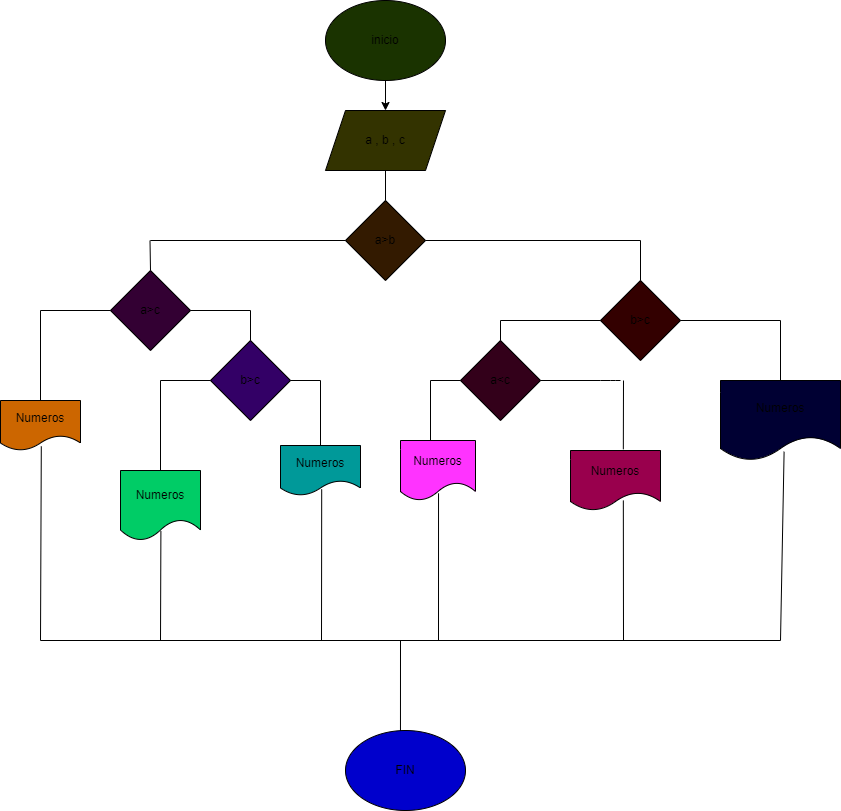

The diagram above was exported from draw.io. Its source (the exported page's mxGraphModel, read from the mxfile embedded in the PNG):
<mxGraphModel dx="986" dy="576" grid="1" gridSize="10" guides="1" tooltips="1" connect="1" arrows="1" fold="1" page="1" pageScale="1" pageWidth="850" pageHeight="1100" math="0" shadow="0">
  <root>
    <mxCell id="0" />
    <mxCell id="1" parent="0" />
    <mxCell id="4" value="" style="edgeStyle=none;html=1;" parent="1" source="2" target="3" edge="1">
      <mxGeometry relative="1" as="geometry" />
    </mxCell>
    <mxCell id="2" value="inicio" style="ellipse;whiteSpace=wrap;html=1;fillColor=#1A3300;" parent="1" vertex="1">
      <mxGeometry x="365" y="20" width="120" height="80" as="geometry" />
    </mxCell>
    <mxCell id="3" value="a , b , c" style="shape=parallelogram;perimeter=parallelogramPerimeter;whiteSpace=wrap;html=1;fixedSize=1;fillColor=#333300;" parent="1" vertex="1">
      <mxGeometry x="365" y="130" width="120" height="60" as="geometry" />
    </mxCell>
    <mxCell id="8" value="a&amp;gt;b" style="rhombus;whiteSpace=wrap;html=1;fillColor=#331A00;" parent="1" vertex="1">
      <mxGeometry x="385" y="220" width="80" height="80" as="geometry" />
    </mxCell>
    <mxCell id="9" value="" style="endArrow=none;html=1;exitX=1;exitY=0.5;exitDx=0;exitDy=0;" parent="1" source="8" edge="1">
      <mxGeometry width="50" height="50" relative="1" as="geometry">
        <mxPoint x="490" y="290" as="sourcePoint" />
        <mxPoint x="680" y="260" as="targetPoint" />
      </mxGeometry>
    </mxCell>
    <mxCell id="10" value="" style="endArrow=none;html=1;exitX=0.5;exitY=0;exitDx=0;exitDy=0;" parent="1" source="24" edge="1">
      <mxGeometry width="50" height="50" relative="1" as="geometry">
        <mxPoint x="520" y="290" as="sourcePoint" />
        <mxPoint x="680" y="260" as="targetPoint" />
      </mxGeometry>
    </mxCell>
    <mxCell id="12" value="" style="endArrow=none;html=1;entryX=0;entryY=0.5;entryDx=0;entryDy=0;" parent="1" target="8" edge="1">
      <mxGeometry width="50" height="50" relative="1" as="geometry">
        <mxPoint x="190" y="260" as="sourcePoint" />
        <mxPoint x="365" y="260" as="targetPoint" />
      </mxGeometry>
    </mxCell>
    <mxCell id="13" value="" style="endArrow=none;html=1;exitX=0.5;exitY=0;exitDx=0;exitDy=0;" parent="1" source="33" edge="1">
      <mxGeometry width="50" height="50" relative="1" as="geometry">
        <mxPoint x="189.5" y="280" as="sourcePoint" />
        <mxPoint x="189.5" y="260" as="targetPoint" />
      </mxGeometry>
    </mxCell>
    <mxCell id="16" value="" style="endArrow=none;html=1;entryX=0.5;entryY=1;entryDx=0;entryDy=0;" parent="1" source="8" target="3" edge="1">
      <mxGeometry width="50" height="50" relative="1" as="geometry">
        <mxPoint x="400" y="300" as="sourcePoint" />
        <mxPoint x="450" y="250" as="targetPoint" />
      </mxGeometry>
    </mxCell>
    <mxCell id="24" value="b&amp;gt;c" style="rhombus;whiteSpace=wrap;html=1;fillColor=#330000;" vertex="1" parent="1">
      <mxGeometry x="640" y="300" width="80" height="80" as="geometry" />
    </mxCell>
    <mxCell id="25" value="a&amp;lt;c" style="rhombus;whiteSpace=wrap;html=1;fillColor=#33001A;" vertex="1" parent="1">
      <mxGeometry x="500" y="360" width="80" height="80" as="geometry" />
    </mxCell>
    <mxCell id="28" value="" style="endArrow=none;html=1;exitX=1;exitY=0.5;exitDx=0;exitDy=0;" edge="1" parent="1" source="24">
      <mxGeometry width="50" height="50" relative="1" as="geometry">
        <mxPoint x="630" y="330" as="sourcePoint" />
        <mxPoint x="820" y="340" as="targetPoint" />
      </mxGeometry>
    </mxCell>
    <mxCell id="29" value="" style="endArrow=none;html=1;entryX=0;entryY=0.5;entryDx=0;entryDy=0;" edge="1" parent="1" target="24">
      <mxGeometry width="50" height="50" relative="1" as="geometry">
        <mxPoint x="540" y="340" as="sourcePoint" />
        <mxPoint x="475" y="320" as="targetPoint" />
      </mxGeometry>
    </mxCell>
    <mxCell id="30" value="" style="endArrow=none;html=1;exitX=0.5;exitY=0;exitDx=0;exitDy=0;" edge="1" parent="1" source="32">
      <mxGeometry width="50" height="50" relative="1" as="geometry">
        <mxPoint x="600" y="370" as="sourcePoint" />
        <mxPoint x="820" y="340" as="targetPoint" />
      </mxGeometry>
    </mxCell>
    <mxCell id="31" value="" style="endArrow=none;html=1;exitX=0.5;exitY=0;exitDx=0;exitDy=0;" edge="1" parent="1" source="25">
      <mxGeometry width="50" height="50" relative="1" as="geometry">
        <mxPoint x="460" y="370" as="sourcePoint" />
        <mxPoint x="540" y="340" as="targetPoint" />
      </mxGeometry>
    </mxCell>
    <mxCell id="32" value="Numeros" style="shape=document;whiteSpace=wrap;html=1;boundedLbl=1;fillColor=#000033;" vertex="1" parent="1">
      <mxGeometry x="760" y="400" width="120" height="80" as="geometry" />
    </mxCell>
    <mxCell id="33" value="a&amp;gt;c" style="rhombus;whiteSpace=wrap;html=1;fillColor=#330033;" vertex="1" parent="1">
      <mxGeometry x="150" y="290" width="80" height="80" as="geometry" />
    </mxCell>
    <mxCell id="34" value="b&amp;gt;c" style="rhombus;whiteSpace=wrap;html=1;fillColor=#330066;" vertex="1" parent="1">
      <mxGeometry x="250" y="360" width="80" height="80" as="geometry" />
    </mxCell>
    <mxCell id="35" value="" style="endArrow=none;html=1;exitX=1;exitY=0.5;exitDx=0;exitDy=0;" edge="1" parent="1" source="33">
      <mxGeometry width="50" height="50" relative="1" as="geometry">
        <mxPoint x="260" y="345" as="sourcePoint" />
        <mxPoint x="290" y="330" as="targetPoint" />
      </mxGeometry>
    </mxCell>
    <mxCell id="36" value="" style="endArrow=none;html=1;entryX=0.5;entryY=0;entryDx=0;entryDy=0;" edge="1" parent="1" target="34">
      <mxGeometry width="50" height="50" relative="1" as="geometry">
        <mxPoint x="290" y="330" as="sourcePoint" />
        <mxPoint x="310" y="360" as="targetPoint" />
      </mxGeometry>
    </mxCell>
    <mxCell id="39" value="" style="endArrow=none;html=1;exitX=1;exitY=0.5;exitDx=0;exitDy=0;" edge="1" parent="1" source="34">
      <mxGeometry width="50" height="50" relative="1" as="geometry">
        <mxPoint x="350" y="410" as="sourcePoint" />
        <mxPoint x="360" y="400" as="targetPoint" />
      </mxGeometry>
    </mxCell>
    <mxCell id="40" value="" style="endArrow=none;html=1;exitX=0.5;exitY=0;exitDx=0;exitDy=0;" edge="1" parent="1" source="44">
      <mxGeometry width="50" height="50" relative="1" as="geometry">
        <mxPoint x="350" y="470" as="sourcePoint" />
        <mxPoint x="360" y="400" as="targetPoint" />
      </mxGeometry>
    </mxCell>
    <mxCell id="42" value="" style="endArrow=none;html=1;exitX=0.4;exitY=0;exitDx=0;exitDy=0;exitPerimeter=0;" edge="1" parent="1" source="43">
      <mxGeometry width="50" height="50" relative="1" as="geometry">
        <mxPoint x="470" y="490" as="sourcePoint" />
        <mxPoint x="470" y="400" as="targetPoint" />
      </mxGeometry>
    </mxCell>
    <mxCell id="43" value="Numeros" style="shape=document;whiteSpace=wrap;html=1;boundedLbl=1;fillColor=#FF33FF;" vertex="1" parent="1">
      <mxGeometry x="440" y="460" width="75" height="60" as="geometry" />
    </mxCell>
    <mxCell id="44" value="Numeros" style="shape=document;whiteSpace=wrap;html=1;boundedLbl=1;fillColor=#009999;" vertex="1" parent="1">
      <mxGeometry x="320" y="465" width="80" height="50" as="geometry" />
    </mxCell>
    <mxCell id="46" value="" style="endArrow=none;html=1;entryX=0;entryY=0.5;entryDx=0;entryDy=0;" edge="1" parent="1" target="25">
      <mxGeometry width="50" height="50" relative="1" as="geometry">
        <mxPoint x="470" y="400" as="sourcePoint" />
        <mxPoint x="475" y="350" as="targetPoint" />
      </mxGeometry>
    </mxCell>
    <mxCell id="48" value="" style="endArrow=none;html=1;exitX=0;exitY=0.5;exitDx=0;exitDy=0;" edge="1" parent="1" source="33">
      <mxGeometry width="50" height="50" relative="1" as="geometry">
        <mxPoint x="440" y="370" as="sourcePoint" />
        <mxPoint x="80" y="330" as="targetPoint" />
      </mxGeometry>
    </mxCell>
    <mxCell id="49" value="" style="endArrow=none;html=1;" edge="1" parent="1" source="54">
      <mxGeometry width="50" height="50" relative="1" as="geometry">
        <mxPoint x="50" y="360" as="sourcePoint" />
        <mxPoint x="80" y="330" as="targetPoint" />
      </mxGeometry>
    </mxCell>
    <mxCell id="54" value="Numeros" style="shape=document;whiteSpace=wrap;html=1;boundedLbl=1;fillColor=#CC6600;" vertex="1" parent="1">
      <mxGeometry x="40" y="420" width="80" height="50" as="geometry" />
    </mxCell>
    <mxCell id="55" value="" style="endArrow=none;html=1;entryX=0;entryY=0.5;entryDx=0;entryDy=0;" edge="1" parent="1" target="34">
      <mxGeometry width="50" height="50" relative="1" as="geometry">
        <mxPoint x="200" y="400" as="sourcePoint" />
        <mxPoint x="250" y="460" as="targetPoint" />
      </mxGeometry>
    </mxCell>
    <mxCell id="56" value="" style="endArrow=none;html=1;exitX=0.5;exitY=0;exitDx=0;exitDy=0;" edge="1" parent="1" source="57">
      <mxGeometry width="50" height="50" relative="1" as="geometry">
        <mxPoint x="200" y="510" as="sourcePoint" />
        <mxPoint x="200" y="400" as="targetPoint" />
      </mxGeometry>
    </mxCell>
    <mxCell id="57" value="Numeros" style="shape=document;whiteSpace=wrap;html=1;boundedLbl=1;fillColor=#00CC66;" vertex="1" parent="1">
      <mxGeometry x="160" y="490" width="80" height="70" as="geometry" />
    </mxCell>
    <mxCell id="60" value="" style="endArrow=none;html=1;entryX=0.51;entryY=0.915;entryDx=0;entryDy=0;entryPerimeter=0;" edge="1" parent="1" target="54">
      <mxGeometry width="50" height="50" relative="1" as="geometry">
        <mxPoint x="80" y="660" as="sourcePoint" />
        <mxPoint x="105" y="525" as="targetPoint" />
      </mxGeometry>
    </mxCell>
    <mxCell id="61" value="" style="endArrow=none;html=1;entryX=0.505;entryY=0.863;entryDx=0;entryDy=0;entryPerimeter=0;" edge="1" parent="1" target="57">
      <mxGeometry width="50" height="50" relative="1" as="geometry">
        <mxPoint x="200" y="660" as="sourcePoint" />
        <mxPoint x="390" y="610" as="targetPoint" />
      </mxGeometry>
    </mxCell>
    <mxCell id="62" value="" style="endArrow=none;html=1;entryX=0.515;entryY=0.876;entryDx=0;entryDy=0;entryPerimeter=0;" edge="1" parent="1" target="44">
      <mxGeometry width="50" height="50" relative="1" as="geometry">
        <mxPoint x="361" y="660" as="sourcePoint" />
        <mxPoint x="390" y="610" as="targetPoint" />
      </mxGeometry>
    </mxCell>
    <mxCell id="63" value="" style="endArrow=none;html=1;entryX=0.507;entryY=0.88;entryDx=0;entryDy=0;entryPerimeter=0;" edge="1" parent="1" target="43">
      <mxGeometry width="50" height="50" relative="1" as="geometry">
        <mxPoint x="478" y="660" as="sourcePoint" />
        <mxPoint x="479" y="500" as="targetPoint" />
      </mxGeometry>
    </mxCell>
    <mxCell id="64" value="" style="endArrow=none;html=1;exitX=1;exitY=0.5;exitDx=0;exitDy=0;" edge="1" parent="1" source="25">
      <mxGeometry width="50" height="50" relative="1" as="geometry">
        <mxPoint x="630" y="440" as="sourcePoint" />
        <mxPoint x="660" y="400" as="targetPoint" />
        <Array as="points">
          <mxPoint x="650" y="400" />
        </Array>
      </mxGeometry>
    </mxCell>
    <mxCell id="65" value="" style="endArrow=none;html=1;exitX=0.587;exitY=-0.02;exitDx=0;exitDy=0;exitPerimeter=0;" edge="1" parent="1" source="66">
      <mxGeometry width="50" height="50" relative="1" as="geometry">
        <mxPoint x="660" y="520" as="sourcePoint" />
        <mxPoint x="663" y="400" as="targetPoint" />
      </mxGeometry>
    </mxCell>
    <mxCell id="66" value="Numeros" style="shape=document;whiteSpace=wrap;html=1;boundedLbl=1;fillColor=#99004D;" vertex="1" parent="1">
      <mxGeometry x="610" y="470" width="90" height="60" as="geometry" />
    </mxCell>
    <mxCell id="67" value="" style="endArrow=none;html=1;entryX=0.587;entryY=0.833;entryDx=0;entryDy=0;entryPerimeter=0;" edge="1" parent="1" target="66">
      <mxGeometry width="50" height="50" relative="1" as="geometry">
        <mxPoint x="663" y="660" as="sourcePoint" />
        <mxPoint x="770" y="610" as="targetPoint" />
      </mxGeometry>
    </mxCell>
    <mxCell id="68" value="" style="endArrow=none;html=1;entryX=0.53;entryY=0.89;entryDx=0;entryDy=0;entryPerimeter=0;" edge="1" parent="1" target="32">
      <mxGeometry width="50" height="50" relative="1" as="geometry">
        <mxPoint x="820" y="660" as="sourcePoint" />
        <mxPoint x="770" y="610" as="targetPoint" />
      </mxGeometry>
    </mxCell>
    <mxCell id="69" value="" style="endArrow=none;html=1;" edge="1" parent="1">
      <mxGeometry width="50" height="50" relative="1" as="geometry">
        <mxPoint x="80" y="660" as="sourcePoint" />
        <mxPoint x="820" y="660" as="targetPoint" />
      </mxGeometry>
    </mxCell>
    <mxCell id="70" value="" style="endArrow=none;html=1;exitX=0.458;exitY=0.125;exitDx=0;exitDy=0;exitPerimeter=0;" edge="1" parent="1" source="71">
      <mxGeometry width="50" height="50" relative="1" as="geometry">
        <mxPoint x="440" y="760" as="sourcePoint" />
        <mxPoint x="440" y="660" as="targetPoint" />
      </mxGeometry>
    </mxCell>
    <mxCell id="71" value="FIN" style="ellipse;whiteSpace=wrap;html=1;fillColor=#0000CC;" vertex="1" parent="1">
      <mxGeometry x="385" y="750" width="120" height="80" as="geometry" />
    </mxCell>
  </root>
</mxGraphModel>